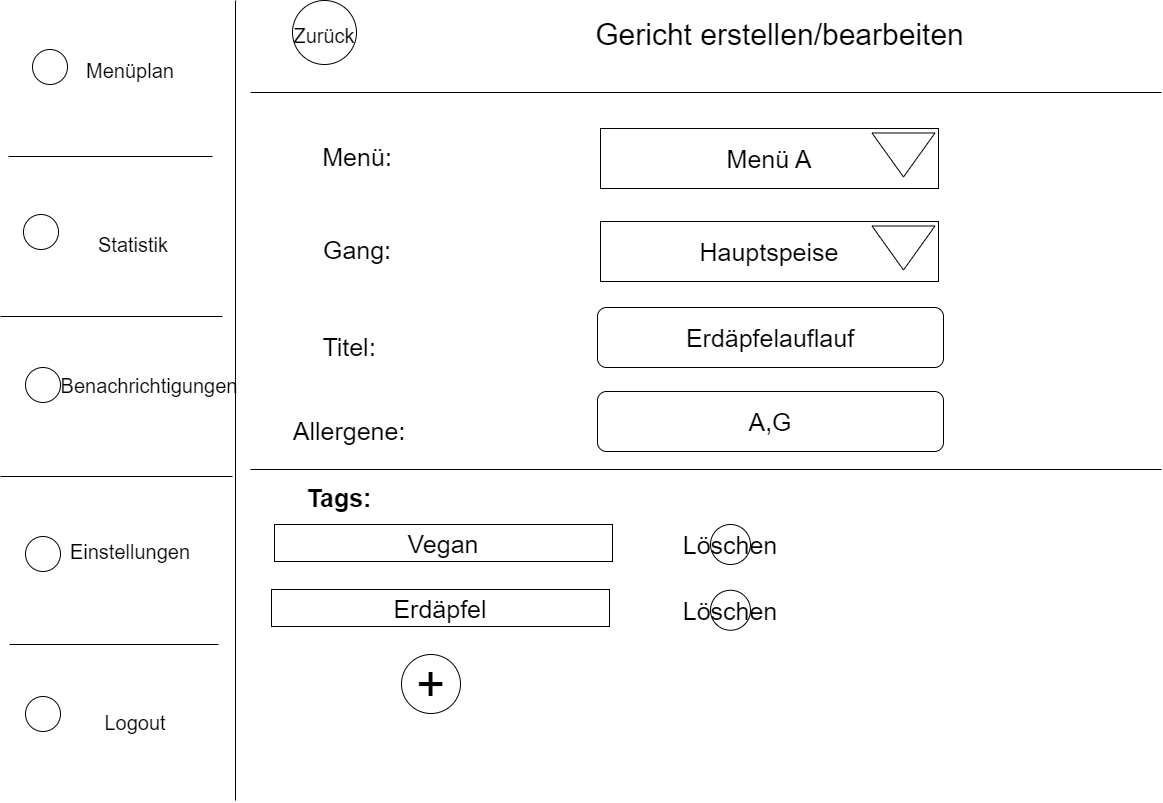

The diagram above was exported from draw.io. Its source (the exported page's mxGraphModel, read from the mxfile embedded in the PNG):
<mxGraphModel dx="1050" dy="629" grid="0" gridSize="10" guides="1" tooltips="1" connect="1" arrows="1" fold="1" page="1" pageScale="1" pageWidth="1169" pageHeight="827" math="0" shadow="0">
  <root>
    <mxCell id="Kq_EG5sxPFnnbfUnadzL-0" />
    <mxCell id="Kq_EG5sxPFnnbfUnadzL-1" parent="Kq_EG5sxPFnnbfUnadzL-0" />
    <mxCell id="Kq_EG5sxPFnnbfUnadzL-2" value="" style="endArrow=none;html=1;rounded=0;fontSize=15;" parent="Kq_EG5sxPFnnbfUnadzL-1" edge="1">
      <mxGeometry width="50" height="50" relative="1" as="geometry">
        <mxPoint x="235" y="804.0000000000002" as="sourcePoint" />
        <mxPoint x="235" y="4" as="targetPoint" />
      </mxGeometry>
    </mxCell>
    <mxCell id="Kq_EG5sxPFnnbfUnadzL-3" value="" style="endArrow=none;html=1;rounded=0;fontSize=15;" parent="Kq_EG5sxPFnnbfUnadzL-1" edge="1">
      <mxGeometry width="50" height="50" relative="1" as="geometry">
        <mxPoint x="7.999999999999773" y="160" as="sourcePoint" />
        <mxPoint x="212" y="160" as="targetPoint" />
      </mxGeometry>
    </mxCell>
    <mxCell id="Kq_EG5sxPFnnbfUnadzL-4" value="" style="endArrow=none;html=1;rounded=0;fontSize=15;" parent="Kq_EG5sxPFnnbfUnadzL-1" edge="1">
      <mxGeometry width="50" height="50" relative="1" as="geometry">
        <mxPoint x="2.2737367544323206e-13" y="320" as="sourcePoint" />
        <mxPoint x="222" y="320" as="targetPoint" />
      </mxGeometry>
    </mxCell>
    <mxCell id="Kq_EG5sxPFnnbfUnadzL-5" value="" style="endArrow=none;html=1;rounded=0;fontSize=15;" parent="Kq_EG5sxPFnnbfUnadzL-1" edge="1">
      <mxGeometry width="50" height="50" relative="1" as="geometry">
        <mxPoint x="2.2737367544323206e-13" y="480" as="sourcePoint" />
        <mxPoint x="232" y="480" as="targetPoint" />
      </mxGeometry>
    </mxCell>
    <mxCell id="Kq_EG5sxPFnnbfUnadzL-6" value="" style="endArrow=none;html=1;rounded=0;fontSize=15;" parent="Kq_EG5sxPFnnbfUnadzL-1" edge="1">
      <mxGeometry width="50" height="50" relative="1" as="geometry">
        <mxPoint x="9" y="648" as="sourcePoint" />
        <mxPoint x="218" y="648" as="targetPoint" />
      </mxGeometry>
    </mxCell>
    <mxCell id="Kq_EG5sxPFnnbfUnadzL-7" value="&lt;font style=&quot;font-size: 20px;&quot;&gt;Logout&lt;/font&gt;" style="text;html=1;strokeColor=none;fillColor=none;align=center;verticalAlign=middle;whiteSpace=wrap;rounded=0;fontSize=15;" parent="Kq_EG5sxPFnnbfUnadzL-1" vertex="1">
      <mxGeometry x="105" y="711" width="60" height="30" as="geometry" />
    </mxCell>
    <mxCell id="Kq_EG5sxPFnnbfUnadzL-8" value="&lt;font style=&quot;font-size: 20px;&quot;&gt;Einstellungen&lt;br&gt;&lt;/font&gt;" style="text;html=1;strokeColor=none;fillColor=none;align=center;verticalAlign=middle;whiteSpace=wrap;rounded=0;fontSize=15;" parent="Kq_EG5sxPFnnbfUnadzL-1" vertex="1">
      <mxGeometry x="100" y="540" width="60" height="30" as="geometry" />
    </mxCell>
    <mxCell id="Kq_EG5sxPFnnbfUnadzL-9" value="&lt;font style=&quot;font-size: 20px;&quot;&gt;Benachrichtigungen&lt;/font&gt;" style="text;html=1;strokeColor=none;fillColor=none;align=center;verticalAlign=middle;whiteSpace=wrap;rounded=0;fontSize=15;" parent="Kq_EG5sxPFnnbfUnadzL-1" vertex="1">
      <mxGeometry x="119" y="373.5" width="60" height="30" as="geometry" />
    </mxCell>
    <mxCell id="Kq_EG5sxPFnnbfUnadzL-10" value="&lt;font style=&quot;font-size: 20px;&quot;&gt;Statistik&lt;/font&gt;" style="text;html=1;strokeColor=none;fillColor=none;align=center;verticalAlign=middle;whiteSpace=wrap;rounded=0;fontSize=15;" parent="Kq_EG5sxPFnnbfUnadzL-1" vertex="1">
      <mxGeometry x="103" y="233" width="60" height="30" as="geometry" />
    </mxCell>
    <mxCell id="Kq_EG5sxPFnnbfUnadzL-11" value="&lt;font style=&quot;font-size: 20px;&quot;&gt;Menüplan&lt;/font&gt;" style="text;html=1;strokeColor=none;fillColor=none;align=center;verticalAlign=middle;whiteSpace=wrap;rounded=0;fontSize=15;" parent="Kq_EG5sxPFnnbfUnadzL-1" vertex="1">
      <mxGeometry x="100" y="59" width="60" height="30" as="geometry" />
    </mxCell>
    <mxCell id="Kq_EG5sxPFnnbfUnadzL-12" value="" style="ellipse;whiteSpace=wrap;html=1;aspect=fixed;fontSize=20;" parent="Kq_EG5sxPFnnbfUnadzL-1" vertex="1">
      <mxGeometry x="32" y="53" width="35" height="35" as="geometry" />
    </mxCell>
    <mxCell id="Kq_EG5sxPFnnbfUnadzL-13" value="" style="ellipse;whiteSpace=wrap;html=1;aspect=fixed;fontSize=20;" parent="Kq_EG5sxPFnnbfUnadzL-1" vertex="1">
      <mxGeometry x="23" y="218" width="35" height="35" as="geometry" />
    </mxCell>
    <mxCell id="Kq_EG5sxPFnnbfUnadzL-14" value="" style="ellipse;whiteSpace=wrap;html=1;aspect=fixed;fontSize=20;" parent="Kq_EG5sxPFnnbfUnadzL-1" vertex="1">
      <mxGeometry x="25" y="371" width="35" height="35" as="geometry" />
    </mxCell>
    <mxCell id="Kq_EG5sxPFnnbfUnadzL-15" value="" style="ellipse;whiteSpace=wrap;html=1;aspect=fixed;fontSize=20;" parent="Kq_EG5sxPFnnbfUnadzL-1" vertex="1">
      <mxGeometry x="25" y="540" width="35" height="35" as="geometry" />
    </mxCell>
    <mxCell id="Kq_EG5sxPFnnbfUnadzL-16" value="" style="ellipse;whiteSpace=wrap;html=1;aspect=fixed;fontSize=20;" parent="Kq_EG5sxPFnnbfUnadzL-1" vertex="1">
      <mxGeometry x="25" y="700" width="35" height="35" as="geometry" />
    </mxCell>
    <mxCell id="Kq_EG5sxPFnnbfUnadzL-17" value="" style="endArrow=none;html=1;rounded=0;fontSize=25;" parent="Kq_EG5sxPFnnbfUnadzL-1" edge="1">
      <mxGeometry width="50" height="50" relative="1" as="geometry">
        <mxPoint x="250" y="96" as="sourcePoint" />
        <mxPoint x="1161" y="96" as="targetPoint" />
      </mxGeometry>
    </mxCell>
    <mxCell id="Kq_EG5sxPFnnbfUnadzL-18" value="Gericht erstellen/bearbeiten" style="text;html=1;strokeColor=none;fillColor=none;align=center;verticalAlign=middle;whiteSpace=wrap;rounded=0;fontSize=30;" parent="Kq_EG5sxPFnnbfUnadzL-1" vertex="1">
      <mxGeometry x="416" y="23" width="727" height="30" as="geometry" />
    </mxCell>
    <mxCell id="Kq_EG5sxPFnnbfUnadzL-19" value="&lt;font style=&quot;font-size: 20px;&quot;&gt;Zurück&lt;/font&gt;" style="ellipse;whiteSpace=wrap;html=1;aspect=fixed;fontSize=30;" parent="Kq_EG5sxPFnnbfUnadzL-1" vertex="1">
      <mxGeometry x="292" y="4" width="64" height="64" as="geometry" />
    </mxCell>
    <mxCell id="S14odjr6B1jSaMT3d56I-0" value="Menü A" style="rounded=0;whiteSpace=wrap;html=1;fontSize=25;" parent="Kq_EG5sxPFnnbfUnadzL-1" vertex="1">
      <mxGeometry x="600" y="132" width="338" height="60" as="geometry" />
    </mxCell>
    <mxCell id="S14odjr6B1jSaMT3d56I-1" value="Menü:" style="text;html=1;strokeColor=none;fillColor=none;align=center;verticalAlign=middle;whiteSpace=wrap;rounded=0;fontSize=25;" parent="Kq_EG5sxPFnnbfUnadzL-1" vertex="1">
      <mxGeometry x="327" y="145" width="60" height="30" as="geometry" />
    </mxCell>
    <mxCell id="S14odjr6B1jSaMT3d56I-2" value="" style="triangle;whiteSpace=wrap;html=1;fontSize=25;rotation=90;" parent="Kq_EG5sxPFnnbfUnadzL-1" vertex="1">
      <mxGeometry x="881" y="127" width="44" height="63" as="geometry" />
    </mxCell>
    <mxCell id="NEKVmPagrdSPc-tsveUl-0" value="Hauptspeise" style="rounded=0;whiteSpace=wrap;html=1;fontSize=25;" parent="Kq_EG5sxPFnnbfUnadzL-1" vertex="1">
      <mxGeometry x="600" y="225" width="338" height="60" as="geometry" />
    </mxCell>
    <mxCell id="NEKVmPagrdSPc-tsveUl-1" value="Gang:" style="text;html=1;strokeColor=none;fillColor=none;align=center;verticalAlign=middle;whiteSpace=wrap;rounded=0;fontSize=25;" parent="Kq_EG5sxPFnnbfUnadzL-1" vertex="1">
      <mxGeometry x="327" y="238" width="60" height="30" as="geometry" />
    </mxCell>
    <mxCell id="NEKVmPagrdSPc-tsveUl-2" value="" style="triangle;whiteSpace=wrap;html=1;fontSize=25;rotation=90;" parent="Kq_EG5sxPFnnbfUnadzL-1" vertex="1">
      <mxGeometry x="881" y="220" width="44" height="63" as="geometry" />
    </mxCell>
    <mxCell id="NEKVmPagrdSPc-tsveUl-6" value="Titel:" style="text;html=1;strokeColor=none;fillColor=none;align=center;verticalAlign=middle;whiteSpace=wrap;rounded=0;fontSize=25;" parent="Kq_EG5sxPFnnbfUnadzL-1" vertex="1">
      <mxGeometry x="319" y="335" width="60" height="30" as="geometry" />
    </mxCell>
    <mxCell id="x__YHlLBdDkRUIFscZ8f-0" value="Erdäpfelauflauf" style="rounded=1;whiteSpace=wrap;html=1;fontSize=25;" parent="Kq_EG5sxPFnnbfUnadzL-1" vertex="1">
      <mxGeometry x="597" y="311" width="346" height="60" as="geometry" />
    </mxCell>
    <mxCell id="x__YHlLBdDkRUIFscZ8f-1" value="Allergene:" style="text;html=1;strokeColor=none;fillColor=none;align=center;verticalAlign=middle;whiteSpace=wrap;rounded=0;fontSize=25;" parent="Kq_EG5sxPFnnbfUnadzL-1" vertex="1">
      <mxGeometry x="319" y="419" width="60" height="30" as="geometry" />
    </mxCell>
    <mxCell id="x__YHlLBdDkRUIFscZ8f-2" value="A,G" style="rounded=1;whiteSpace=wrap;html=1;fontSize=25;" parent="Kq_EG5sxPFnnbfUnadzL-1" vertex="1">
      <mxGeometry x="597" y="395" width="346" height="60" as="geometry" />
    </mxCell>
    <mxCell id="x__YHlLBdDkRUIFscZ8f-3" value="&lt;b&gt;Tags:&lt;/b&gt;" style="text;html=1;strokeColor=none;fillColor=none;align=center;verticalAlign=middle;whiteSpace=wrap;rounded=0;fontSize=25;" parent="Kq_EG5sxPFnnbfUnadzL-1" vertex="1">
      <mxGeometry x="309" y="486" width="60" height="30" as="geometry" />
    </mxCell>
    <mxCell id="x__YHlLBdDkRUIFscZ8f-4" value="" style="endArrow=none;html=1;rounded=0;fontSize=25;" parent="Kq_EG5sxPFnnbfUnadzL-1" edge="1">
      <mxGeometry width="50" height="50" relative="1" as="geometry">
        <mxPoint x="250" y="473" as="sourcePoint" />
        <mxPoint x="1161" y="473" as="targetPoint" />
      </mxGeometry>
    </mxCell>
    <mxCell id="z_Zo3F55c8MM4ALrBGC--2" value="Vegan" style="rounded=0;whiteSpace=wrap;html=1;fontSize=25;" parent="Kq_EG5sxPFnnbfUnadzL-1" vertex="1">
      <mxGeometry x="274" y="528" width="338" height="37" as="geometry" />
    </mxCell>
    <mxCell id="z_Zo3F55c8MM4ALrBGC--3" value="Erdäpfel" style="rounded=0;whiteSpace=wrap;html=1;fontSize=25;" parent="Kq_EG5sxPFnnbfUnadzL-1" vertex="1">
      <mxGeometry x="271" y="593" width="338" height="37" as="geometry" />
    </mxCell>
    <mxCell id="z_Zo3F55c8MM4ALrBGC--6" value="Löschen" style="ellipse;whiteSpace=wrap;html=1;aspect=fixed;fontSize=25;" parent="Kq_EG5sxPFnnbfUnadzL-1" vertex="1">
      <mxGeometry x="710" y="528" width="40" height="40" as="geometry" />
    </mxCell>
    <mxCell id="z_Zo3F55c8MM4ALrBGC--8" value="Löschen" style="ellipse;whiteSpace=wrap;html=1;aspect=fixed;fontSize=25;" parent="Kq_EG5sxPFnnbfUnadzL-1" vertex="1">
      <mxGeometry x="710" y="593.75" width="40" height="40" as="geometry" />
    </mxCell>
    <mxCell id="z_Zo3F55c8MM4ALrBGC--9" value="&lt;font style=&quot;font-size: 50px;&quot;&gt;+&lt;/font&gt;" style="ellipse;whiteSpace=wrap;html=1;aspect=fixed;fontSize=25;" parent="Kq_EG5sxPFnnbfUnadzL-1" vertex="1">
      <mxGeometry x="401" y="658" width="59" height="59" as="geometry" />
    </mxCell>
  </root>
</mxGraphModel>